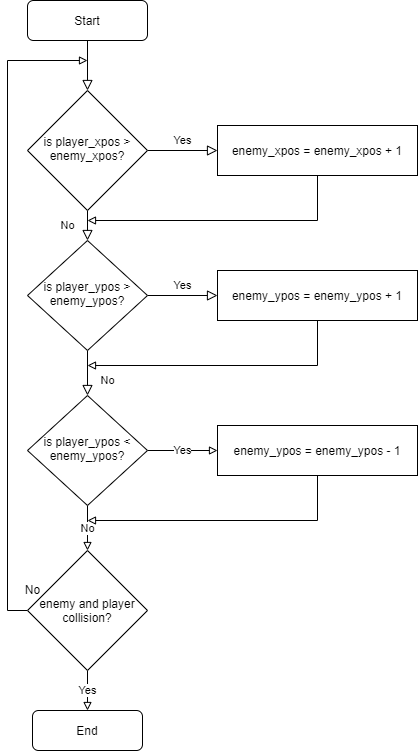

The diagram above was exported from draw.io. Its source (the exported page's mxGraphModel, read from the mxfile embedded in the PNG):
<mxGraphModel dx="781" dy="1215" grid="1" gridSize="10" guides="1" tooltips="1" connect="1" arrows="1" fold="1" page="1" pageScale="1" pageWidth="827" pageHeight="1169" math="0" shadow="0">
  <root>
    <mxCell id="WIyWlLk6GJQsqaUBKTNV-0" />
    <mxCell id="WIyWlLk6GJQsqaUBKTNV-1" parent="WIyWlLk6GJQsqaUBKTNV-0" />
    <mxCell id="WIyWlLk6GJQsqaUBKTNV-2" value="" style="rounded=0;html=1;jettySize=auto;orthogonalLoop=1;fontSize=11;endArrow=block;endFill=0;endSize=8;strokeWidth=1;shadow=0;labelBackgroundColor=none;edgeStyle=orthogonalEdgeStyle;" parent="WIyWlLk6GJQsqaUBKTNV-1" source="WIyWlLk6GJQsqaUBKTNV-3" target="WIyWlLk6GJQsqaUBKTNV-6" edge="1">
      <mxGeometry relative="1" as="geometry" />
    </mxCell>
    <mxCell id="WIyWlLk6GJQsqaUBKTNV-3" value="Start" style="rounded=1;whiteSpace=wrap;html=1;fontSize=12;glass=0;strokeWidth=1;shadow=0;" parent="WIyWlLk6GJQsqaUBKTNV-1" vertex="1">
      <mxGeometry x="170" y="80" width="120" height="40" as="geometry" />
    </mxCell>
    <mxCell id="WIyWlLk6GJQsqaUBKTNV-4" value="No" style="rounded=0;html=1;jettySize=auto;orthogonalLoop=1;fontSize=11;endArrow=block;endFill=0;endSize=8;strokeWidth=1;shadow=0;labelBackgroundColor=none;edgeStyle=orthogonalEdgeStyle;" parent="WIyWlLk6GJQsqaUBKTNV-1" source="WIyWlLk6GJQsqaUBKTNV-6" target="WIyWlLk6GJQsqaUBKTNV-10" edge="1">
      <mxGeometry y="20" relative="1" as="geometry">
        <mxPoint as="offset" />
      </mxGeometry>
    </mxCell>
    <mxCell id="WIyWlLk6GJQsqaUBKTNV-5" value="Yes" style="edgeStyle=orthogonalEdgeStyle;rounded=0;html=1;jettySize=auto;orthogonalLoop=1;fontSize=11;endArrow=block;endFill=0;endSize=8;strokeWidth=1;shadow=0;labelBackgroundColor=none;entryX=0;entryY=0.5;entryDx=0;entryDy=0;" parent="WIyWlLk6GJQsqaUBKTNV-1" source="WIyWlLk6GJQsqaUBKTNV-6" target="FLMousLffJCZ3yabapJq-3" edge="1">
      <mxGeometry y="10" relative="1" as="geometry">
        <mxPoint as="offset" />
        <mxPoint x="320" y="210" as="targetPoint" />
      </mxGeometry>
    </mxCell>
    <mxCell id="WIyWlLk6GJQsqaUBKTNV-6" value="is player_xpos &amp;gt; enemy_xpos?" style="rhombus;whiteSpace=wrap;html=1;shadow=0;fontFamily=Helvetica;fontSize=12;align=center;strokeWidth=1;spacing=6;spacingTop=-4;" parent="WIyWlLk6GJQsqaUBKTNV-1" vertex="1">
      <mxGeometry x="170" y="170" width="120" height="120" as="geometry" />
    </mxCell>
    <mxCell id="WIyWlLk6GJQsqaUBKTNV-8" value="No" style="rounded=0;html=1;jettySize=auto;orthogonalLoop=1;fontSize=11;endArrow=block;endFill=0;endSize=8;strokeWidth=1;shadow=0;labelBackgroundColor=none;edgeStyle=orthogonalEdgeStyle;entryX=0.5;entryY=0;entryDx=0;entryDy=0;" parent="WIyWlLk6GJQsqaUBKTNV-1" source="WIyWlLk6GJQsqaUBKTNV-10" target="FLMousLffJCZ3yabapJq-2" edge="1">
      <mxGeometry x="0.3333" y="20" relative="1" as="geometry">
        <mxPoint as="offset" />
        <mxPoint x="220" y="490" as="targetPoint" />
      </mxGeometry>
    </mxCell>
    <mxCell id="WIyWlLk6GJQsqaUBKTNV-9" value="Yes" style="edgeStyle=orthogonalEdgeStyle;rounded=0;html=1;jettySize=auto;orthogonalLoop=1;fontSize=11;endArrow=block;endFill=0;endSize=8;strokeWidth=1;shadow=0;labelBackgroundColor=none;" parent="WIyWlLk6GJQsqaUBKTNV-1" source="WIyWlLk6GJQsqaUBKTNV-10" target="FLMousLffJCZ3yabapJq-4" edge="1">
      <mxGeometry y="10" relative="1" as="geometry">
        <mxPoint as="offset" />
        <mxPoint x="330" y="380" as="targetPoint" />
      </mxGeometry>
    </mxCell>
    <mxCell id="WIyWlLk6GJQsqaUBKTNV-10" value="is player_ypos &amp;gt; enemy_ypos?" style="rhombus;whiteSpace=wrap;html=1;shadow=0;fontFamily=Helvetica;fontSize=12;align=center;strokeWidth=1;spacing=6;spacingTop=-4;" parent="WIyWlLk6GJQsqaUBKTNV-1" vertex="1">
      <mxGeometry x="170" y="320" width="120" height="110" as="geometry" />
    </mxCell>
    <mxCell id="FLMousLffJCZ3yabapJq-6" value="Yes" style="edgeStyle=orthogonalEdgeStyle;rounded=0;orthogonalLoop=1;jettySize=auto;html=1;exitX=1;exitY=0.5;exitDx=0;exitDy=0;endArrow=block;endFill=0;strokeWidth=1;" edge="1" parent="WIyWlLk6GJQsqaUBKTNV-1" source="FLMousLffJCZ3yabapJq-2" target="FLMousLffJCZ3yabapJq-5">
      <mxGeometry relative="1" as="geometry" />
    </mxCell>
    <mxCell id="FLMousLffJCZ3yabapJq-13" value="No" style="edgeStyle=orthogonalEdgeStyle;rounded=0;orthogonalLoop=1;jettySize=auto;html=1;endArrow=block;endFill=0;strokeWidth=1;" edge="1" parent="WIyWlLk6GJQsqaUBKTNV-1" source="FLMousLffJCZ3yabapJq-2" target="FLMousLffJCZ3yabapJq-15">
      <mxGeometry relative="1" as="geometry" />
    </mxCell>
    <mxCell id="FLMousLffJCZ3yabapJq-2" value="is player_ypos &amp;lt; enemy_ypos?" style="rhombus;whiteSpace=wrap;html=1;shadow=0;fontFamily=Helvetica;fontSize=12;align=center;strokeWidth=1;spacing=6;spacingTop=-4;" vertex="1" parent="WIyWlLk6GJQsqaUBKTNV-1">
      <mxGeometry x="170" y="475" width="120" height="110" as="geometry" />
    </mxCell>
    <mxCell id="FLMousLffJCZ3yabapJq-9" style="edgeStyle=orthogonalEdgeStyle;rounded=0;orthogonalLoop=1;jettySize=auto;html=1;endArrow=block;endFill=0;strokeWidth=1;" edge="1" parent="WIyWlLk6GJQsqaUBKTNV-1" source="FLMousLffJCZ3yabapJq-3">
      <mxGeometry relative="1" as="geometry">
        <mxPoint x="230" y="300" as="targetPoint" />
        <Array as="points">
          <mxPoint x="460" y="300" />
        </Array>
      </mxGeometry>
    </mxCell>
    <mxCell id="FLMousLffJCZ3yabapJq-3" value="enemy_xpos = enemy_xpos + 1" style="rounded=0;whiteSpace=wrap;html=1;" vertex="1" parent="WIyWlLk6GJQsqaUBKTNV-1">
      <mxGeometry x="360" y="205" width="200" height="50" as="geometry" />
    </mxCell>
    <mxCell id="FLMousLffJCZ3yabapJq-4" value="enemy_ypos = enemy_ypos + 1" style="rounded=0;whiteSpace=wrap;html=1;" vertex="1" parent="WIyWlLk6GJQsqaUBKTNV-1">
      <mxGeometry x="360" y="350" width="200" height="50" as="geometry" />
    </mxCell>
    <mxCell id="FLMousLffJCZ3yabapJq-5" value="enemy_ypos = enemy_ypos - 1" style="rounded=0;whiteSpace=wrap;html=1;" vertex="1" parent="WIyWlLk6GJQsqaUBKTNV-1">
      <mxGeometry x="360" y="505" width="200" height="50" as="geometry" />
    </mxCell>
    <mxCell id="FLMousLffJCZ3yabapJq-10" style="edgeStyle=orthogonalEdgeStyle;rounded=0;orthogonalLoop=1;jettySize=auto;html=1;endArrow=block;endFill=0;strokeWidth=1;" edge="1" parent="WIyWlLk6GJQsqaUBKTNV-1">
      <mxGeometry relative="1" as="geometry">
        <mxPoint x="230" y="445" as="targetPoint" />
        <mxPoint x="460" y="400" as="sourcePoint" />
        <Array as="points">
          <mxPoint x="460" y="445" />
        </Array>
      </mxGeometry>
    </mxCell>
    <mxCell id="FLMousLffJCZ3yabapJq-11" style="edgeStyle=orthogonalEdgeStyle;rounded=0;orthogonalLoop=1;jettySize=auto;html=1;endArrow=block;endFill=0;strokeWidth=1;" edge="1" parent="WIyWlLk6GJQsqaUBKTNV-1">
      <mxGeometry relative="1" as="geometry">
        <mxPoint x="230" y="600" as="targetPoint" />
        <mxPoint x="460" y="555" as="sourcePoint" />
        <Array as="points">
          <mxPoint x="460" y="600" />
        </Array>
      </mxGeometry>
    </mxCell>
    <mxCell id="FLMousLffJCZ3yabapJq-12" value="End" style="rounded=1;whiteSpace=wrap;html=1;" vertex="1" parent="WIyWlLk6GJQsqaUBKTNV-1">
      <mxGeometry x="175" y="790" width="110" height="40" as="geometry" />
    </mxCell>
    <mxCell id="FLMousLffJCZ3yabapJq-16" value="Yes" style="edgeStyle=orthogonalEdgeStyle;rounded=0;orthogonalLoop=1;jettySize=auto;html=1;entryX=0.5;entryY=0;entryDx=0;entryDy=0;endArrow=block;endFill=0;strokeWidth=1;" edge="1" parent="WIyWlLk6GJQsqaUBKTNV-1" source="FLMousLffJCZ3yabapJq-15" target="FLMousLffJCZ3yabapJq-12">
      <mxGeometry relative="1" as="geometry" />
    </mxCell>
    <mxCell id="FLMousLffJCZ3yabapJq-17" style="edgeStyle=orthogonalEdgeStyle;rounded=0;orthogonalLoop=1;jettySize=auto;html=1;exitX=0;exitY=0.5;exitDx=0;exitDy=0;endArrow=block;endFill=0;strokeWidth=1;" edge="1" parent="WIyWlLk6GJQsqaUBKTNV-1" source="FLMousLffJCZ3yabapJq-15">
      <mxGeometry relative="1" as="geometry">
        <mxPoint x="230" y="140" as="targetPoint" />
        <Array as="points">
          <mxPoint x="150" y="690" />
          <mxPoint x="150" y="140" />
        </Array>
      </mxGeometry>
    </mxCell>
    <mxCell id="FLMousLffJCZ3yabapJq-15" value="enemy and player collision?" style="rhombus;whiteSpace=wrap;html=1;" vertex="1" parent="WIyWlLk6GJQsqaUBKTNV-1">
      <mxGeometry x="170" y="630" width="120" height="120" as="geometry" />
    </mxCell>
    <mxCell id="FLMousLffJCZ3yabapJq-18" value="No" style="text;html=1;align=center;verticalAlign=middle;resizable=0;points=[];autosize=1;" vertex="1" parent="WIyWlLk6GJQsqaUBKTNV-1">
      <mxGeometry x="160" y="659" width="30" height="20" as="geometry" />
    </mxCell>
  </root>
</mxGraphModel>